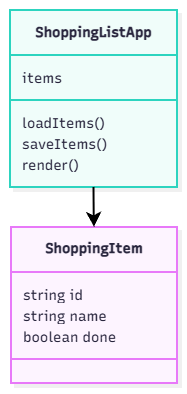

The diagram above was exported from draw.io. Its source (the exported page's mxGraphModel, read from the mxfile embedded in the PNG):
<mxGraphModel dx="1704" dy="895" grid="1" gridSize="10" guides="1" tooltips="1" connect="1" arrows="1" fold="1" page="1" pageScale="1" pageWidth="1169" pageHeight="827" math="0" shadow="0">
  <root>
    <mxCell id="0" />
    <mxCell id="1" parent="0" />
    <UserObject label="" mermaidData="{&#10;  &quot;data&quot;: &quot;classDiagram\n\nclass ShoppingItem{\n  string id\n  string name\n  boolean done\n}\n\nclass ShoppingListApp{\n  items\n  loadItems()\n  saveItems()\n  render()\n}\n\nShoppingListApp --&gt; ShoppingItem&quot;,&#10;  &quot;config&quot;: null,&#10;  &quot;version&quot;: &quot;12&quot;&#10;}" id="DJ4KV7V4osFzq3Ib1Xt5-1">
      <mxCell connectable="0" parent="1" style="group;transparentBounds=1;editIcon=1;lockedGroup=0;groupPadding=10;" vertex="1">
        <mxGeometry as="geometry" />
      </mxCell>
    </UserObject>
    <UserObject label="&lt;b&gt;ShoppingItem&lt;/b&gt;" mermaidId="n:ShoppingItem" mermaidBaseStyle="swimlane;html=1;fontStyle=1;fontSize=16;align=center;verticalAlign=middle;horizontal=1;childLayout=stackLayout;startSize=45;horizontalStack=0;resizeParent=1;resizeParentMax=0;resizeLast=0;collapsible=0;marginTop=12;marginBottom=12;stackSpacing=0;swimlaneFillColor=#FDF4FF;whiteSpace=wrap;fillColor=#FDF4FF;strokeColor=#E879F9;fontColor=#28253D;fontFamily=Recursive;strokeWidth=2;shadow=1;shadowColor=#000000;shadowOffsetX=4;shadowOffsetY=4;shadowBlur=0;shadowOpacity=6;" mermaidBaseValue="&lt;b&gt;ShoppingItem&lt;/b&gt;" id="DJ4KV7V4osFzq3Ib1Xt5-2">
      <mxCell parent="DJ4KV7V4osFzq3Ib1Xt5-1" style="swimlane;html=1;fontStyle=1;fontSize=14;align=center;verticalAlign=middle;horizontal=1;childLayout=stackLayout;startSize=45;horizontalStack=0;resizeParent=1;resizeParentMax=0;resizeLast=0;collapsible=0;marginTop=12;marginBottom=12;stackSpacing=0;swimlaneFillColor=#FDF4FF;whiteSpace=wrap;fillColor=#FDF4FF;strokeColor=#E879F9;fontColor=#28253D;fontFamily=Recursive;strokeWidth=2;shadow=1;shadowColor=#000000;shadowOffsetX=4;shadowOffsetY=4;shadowBlur=0;shadowOpacity=6;fontSource=https%3A%2F%2Ffonts.googleapis.com%2Fcss%3Ffamily%3DRecursive;" vertex="1">
        <mxGeometry height="156" width="166" x="31" y="247" as="geometry" />
      </mxCell>
    </UserObject>
    <mxCell id="DJ4KV7V4osFzq3Ib1Xt5-3" parent="DJ4KV7V4osFzq3Ib1Xt5-2" style="text;fontSize=14;strokeColor=none;fillColor=none;align=left;verticalAlign=middle;spacingLeft=10;spacingRight=12;spacingBottom=2;overflow=hidden;rotatable=0;points=[[0,0.5],[1,0.5]];portConstraint=eastwest;fontFamily=Recursive;fontColor=#28253D;fontSource=https%3A%2F%2Ffonts.googleapis.com%2Fcss%3Ffamily%3DRecursive;" value="string id" vertex="1">
      <mxGeometry height="21" width="166" y="57" as="geometry" />
    </mxCell>
    <mxCell id="DJ4KV7V4osFzq3Ib1Xt5-4" parent="DJ4KV7V4osFzq3Ib1Xt5-2" style="text;fontSize=14;strokeColor=none;fillColor=none;align=left;verticalAlign=middle;spacingLeft=10;spacingRight=12;spacingBottom=2;overflow=hidden;rotatable=0;points=[[0,0.5],[1,0.5]];portConstraint=eastwest;fontFamily=Recursive;fontColor=#28253D;fontSource=https%3A%2F%2Ffonts.googleapis.com%2Fcss%3Ffamily%3DRecursive;" value="string name" vertex="1">
      <mxGeometry height="21" width="166" y="78" as="geometry" />
    </mxCell>
    <mxCell id="DJ4KV7V4osFzq3Ib1Xt5-5" parent="DJ4KV7V4osFzq3Ib1Xt5-2" style="text;fontSize=14;strokeColor=none;fillColor=none;align=left;verticalAlign=middle;spacingLeft=10;spacingRight=12;spacingBottom=2;overflow=hidden;rotatable=0;points=[[0,0.5],[1,0.5]];portConstraint=eastwest;fontFamily=Recursive;fontColor=#28253D;fontSource=https%3A%2F%2Ffonts.googleapis.com%2Fcss%3Ffamily%3DRecursive;" value="boolean done" vertex="1">
      <mxGeometry height="21" width="166" y="99" as="geometry" />
    </mxCell>
    <mxCell id="DJ4KV7V4osFzq3Ib1Xt5-6" parent="DJ4KV7V4osFzq3Ib1Xt5-2" style="line;strokeWidth=2;fillColor=none;spacingLeft=3;spacingRight=3;rotatable=0;points=[];strokeColor=inherit;" vertex="1">
      <mxGeometry height="24" width="166" y="120" as="geometry" />
    </mxCell>
    <UserObject label="&lt;b&gt;ShoppingListApp&lt;/b&gt;" mermaidId="n:ShoppingListApp" mermaidBaseStyle="swimlane;html=1;fontStyle=1;fontSize=16;align=center;verticalAlign=middle;horizontal=1;childLayout=stackLayout;startSize=45;horizontalStack=0;resizeParent=1;resizeParentMax=0;resizeLast=0;collapsible=0;marginTop=12;marginBottom=12;stackSpacing=0;swimlaneFillColor=#F0FDFA;whiteSpace=wrap;fillColor=#F0FDFA;strokeColor=#2DD4BF;fontColor=#28253D;fontFamily=Recursive;strokeWidth=2;shadow=1;shadowColor=#000000;shadowOffsetX=4;shadowOffsetY=4;shadowBlur=0;shadowOpacity=6;" mermaidBaseValue="&lt;b&gt;ShoppingListApp&lt;/b&gt;" id="DJ4KV7V4osFzq3Ib1Xt5-7">
      <mxCell parent="DJ4KV7V4osFzq3Ib1Xt5-1" style="swimlane;html=1;fontStyle=1;fontSize=14;align=center;verticalAlign=middle;horizontal=1;childLayout=stackLayout;startSize=45;horizontalStack=0;resizeParent=1;resizeParentMax=0;resizeLast=0;collapsible=0;marginTop=12;marginBottom=12;stackSpacing=0;swimlaneFillColor=#F0FDFA;whiteSpace=wrap;fillColor=#F0FDFA;strokeColor=#2DD4BF;fontColor=#28253D;fontFamily=Recursive;strokeWidth=2;shadow=1;shadowColor=#000000;shadowOffsetX=4;shadowOffsetY=4;shadowBlur=0;shadowOpacity=6;fontSource=https%3A%2F%2Ffonts.googleapis.com%2Fcss%3Ffamily%3DRecursive;" vertex="1">
        <mxGeometry height="177" width="167" x="30" y="30" as="geometry" />
      </mxCell>
    </UserObject>
    <mxCell id="DJ4KV7V4osFzq3Ib1Xt5-8" parent="DJ4KV7V4osFzq3Ib1Xt5-7" style="text;fontSize=14;strokeColor=none;fillColor=none;align=left;verticalAlign=middle;spacingLeft=10;spacingRight=12;spacingBottom=2;overflow=hidden;rotatable=0;points=[[0,0.5],[1,0.5]];portConstraint=eastwest;fontFamily=Recursive;fontColor=#28253D;fontSource=https%3A%2F%2Ffonts.googleapis.com%2Fcss%3Ffamily%3DRecursive;" value="items" vertex="1">
      <mxGeometry height="21" width="167" y="57" as="geometry" />
    </mxCell>
    <mxCell id="DJ4KV7V4osFzq3Ib1Xt5-9" parent="DJ4KV7V4osFzq3Ib1Xt5-7" style="line;strokeWidth=2;fillColor=none;spacingLeft=3;spacingRight=3;rotatable=0;points=[];strokeColor=inherit;" vertex="1">
      <mxGeometry height="24" width="167" y="78" as="geometry" />
    </mxCell>
    <mxCell id="DJ4KV7V4osFzq3Ib1Xt5-10" parent="DJ4KV7V4osFzq3Ib1Xt5-7" style="text;fontSize=14;strokeColor=none;fillColor=none;align=left;verticalAlign=middle;spacingLeft=10;spacingRight=12;spacingBottom=2;overflow=hidden;rotatable=0;points=[[0,0.5],[1,0.5]];portConstraint=eastwest;fontFamily=Recursive;fontColor=#28253D;fontSource=https%3A%2F%2Ffonts.googleapis.com%2Fcss%3Ffamily%3DRecursive;" value="loadItems()" vertex="1">
      <mxGeometry height="21" width="167" y="102" as="geometry" />
    </mxCell>
    <mxCell id="DJ4KV7V4osFzq3Ib1Xt5-11" parent="DJ4KV7V4osFzq3Ib1Xt5-7" style="text;fontSize=14;strokeColor=none;fillColor=none;align=left;verticalAlign=middle;spacingLeft=10;spacingRight=12;spacingBottom=2;overflow=hidden;rotatable=0;points=[[0,0.5],[1,0.5]];portConstraint=eastwest;fontFamily=Recursive;fontColor=#28253D;fontSource=https%3A%2F%2Ffonts.googleapis.com%2Fcss%3Ffamily%3DRecursive;" value="saveItems()" vertex="1">
      <mxGeometry height="21" width="167" y="123" as="geometry" />
    </mxCell>
    <mxCell id="DJ4KV7V4osFzq3Ib1Xt5-12" parent="DJ4KV7V4osFzq3Ib1Xt5-7" style="text;fontSize=14;strokeColor=none;fillColor=none;align=left;verticalAlign=middle;spacingLeft=10;spacingRight=12;spacingBottom=2;overflow=hidden;rotatable=0;points=[[0,0.5],[1,0.5]];portConstraint=eastwest;fontFamily=Recursive;fontColor=#28253D;fontSource=https%3A%2F%2Ffonts.googleapis.com%2Fcss%3Ffamily%3DRecursive;" value="render()" vertex="1">
      <mxGeometry height="21" width="167" y="144" as="geometry" />
    </mxCell>
    <UserObject label="" mermaidId="e:ShoppingListApp-&gt;ShoppingItem#0" mermaidBaseStyle="edgeStyle=orthogonalEdgeStyle;rounded=1;curved=0;startArrow=none;endArrow=classic;endSize=9;jumpStyle=arc;jumpSize=12;strokeColor=#000000;exitX=0.5;exitY=1;entryX=0.5;entryY=0;strokeWidth=2;" mermaidBaseValue="" id="DJ4KV7V4osFzq3Ib1Xt5-13">
      <mxCell edge="1" parent="DJ4KV7V4osFzq3Ib1Xt5-1" source="DJ4KV7V4osFzq3Ib1Xt5-7" style="edgeStyle=orthogonalEdgeStyle;rounded=1;curved=0;startArrow=none;endArrow=classic;endSize=9;jumpStyle=arc;jumpSize=12;strokeColor=#000000;exitX=0.5;exitY=1;entryX=0.5;entryY=0;strokeWidth=2;" target="DJ4KV7V4osFzq3Ib1Xt5-2">
        <mxGeometry relative="1" as="geometry">
          <Array as="points" />
        </mxGeometry>
      </mxCell>
    </UserObject>
  </root>
</mxGraphModel>